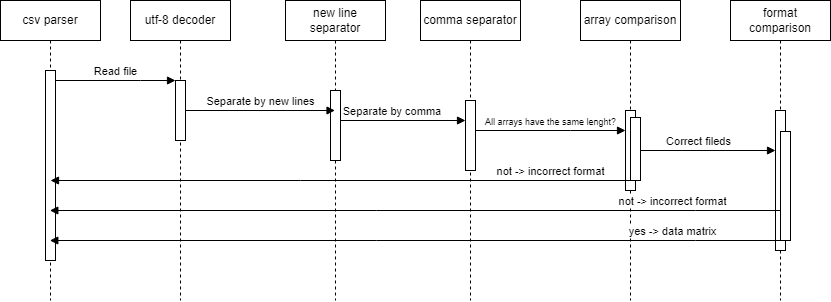

The diagram above was exported from draw.io. Its source (the exported page's mxGraphModel, read from the mxfile embedded in the PNG):
<mxGraphModel dx="1033" dy="579" grid="1" gridSize="10" guides="1" tooltips="1" connect="1" arrows="1" fold="1" page="1" pageScale="1" pageWidth="850" pageHeight="1100" math="0" shadow="0">
  <root>
    <mxCell id="0" />
    <mxCell id="1" parent="0" />
    <mxCell id="aM9ryv3xv72pqoxQDRHE-1" value="csv parser" style="shape=umlLifeline;perimeter=lifelinePerimeter;whiteSpace=wrap;html=1;container=0;dropTarget=0;collapsible=0;recursiveResize=0;outlineConnect=0;portConstraint=eastwest;newEdgeStyle={&quot;edgeStyle&quot;:&quot;elbowEdgeStyle&quot;,&quot;elbow&quot;:&quot;vertical&quot;,&quot;curved&quot;:0,&quot;rounded&quot;:0};" parent="1" vertex="1">
      <mxGeometry x="40" y="40" width="100" height="300" as="geometry" />
    </mxCell>
    <mxCell id="aM9ryv3xv72pqoxQDRHE-2" value="" style="html=1;points=[];perimeter=orthogonalPerimeter;outlineConnect=0;targetShapes=umlLifeline;portConstraint=eastwest;newEdgeStyle={&quot;edgeStyle&quot;:&quot;elbowEdgeStyle&quot;,&quot;elbow&quot;:&quot;vertical&quot;,&quot;curved&quot;:0,&quot;rounded&quot;:0};" parent="aM9ryv3xv72pqoxQDRHE-1" vertex="1">
      <mxGeometry x="45" y="70" width="10" height="190" as="geometry" />
    </mxCell>
    <mxCell id="aM9ryv3xv72pqoxQDRHE-5" value="utf-8 decoder" style="shape=umlLifeline;perimeter=lifelinePerimeter;whiteSpace=wrap;html=1;container=0;dropTarget=0;collapsible=0;recursiveResize=0;outlineConnect=0;portConstraint=eastwest;newEdgeStyle={&quot;edgeStyle&quot;:&quot;elbowEdgeStyle&quot;,&quot;elbow&quot;:&quot;vertical&quot;,&quot;curved&quot;:0,&quot;rounded&quot;:0};" parent="1" vertex="1">
      <mxGeometry x="170" y="40" width="100" height="300" as="geometry" />
    </mxCell>
    <mxCell id="aM9ryv3xv72pqoxQDRHE-6" value="" style="html=1;points=[];perimeter=orthogonalPerimeter;outlineConnect=0;targetShapes=umlLifeline;portConstraint=eastwest;newEdgeStyle={&quot;edgeStyle&quot;:&quot;elbowEdgeStyle&quot;,&quot;elbow&quot;:&quot;vertical&quot;,&quot;curved&quot;:0,&quot;rounded&quot;:0};" parent="aM9ryv3xv72pqoxQDRHE-5" vertex="1">
      <mxGeometry x="45" y="80" width="10" height="60" as="geometry" />
    </mxCell>
    <mxCell id="aM9ryv3xv72pqoxQDRHE-7" value="Read file" style="html=1;verticalAlign=bottom;endArrow=block;edgeStyle=elbowEdgeStyle;elbow=vertical;curved=0;rounded=0;" parent="1" source="aM9ryv3xv72pqoxQDRHE-2" target="aM9ryv3xv72pqoxQDRHE-6" edge="1">
      <mxGeometry relative="1" as="geometry">
        <mxPoint x="195" y="130" as="sourcePoint" />
        <Array as="points">
          <mxPoint x="180" y="120" />
        </Array>
      </mxGeometry>
    </mxCell>
    <mxCell id="_5L5an-QfmnGFX8rU-V5-1" value="new line separator" style="shape=umlLifeline;perimeter=lifelinePerimeter;whiteSpace=wrap;html=1;container=0;dropTarget=0;collapsible=0;recursiveResize=0;outlineConnect=0;portConstraint=eastwest;newEdgeStyle={&quot;edgeStyle&quot;:&quot;elbowEdgeStyle&quot;,&quot;elbow&quot;:&quot;vertical&quot;,&quot;curved&quot;:0,&quot;rounded&quot;:0};" vertex="1" parent="1">
      <mxGeometry x="325" y="40" width="100" height="300" as="geometry" />
    </mxCell>
    <mxCell id="_5L5an-QfmnGFX8rU-V5-2" value="" style="html=1;points=[];perimeter=orthogonalPerimeter;outlineConnect=0;targetShapes=umlLifeline;portConstraint=eastwest;newEdgeStyle={&quot;edgeStyle&quot;:&quot;elbowEdgeStyle&quot;,&quot;elbow&quot;:&quot;vertical&quot;,&quot;curved&quot;:0,&quot;rounded&quot;:0};" vertex="1" parent="_5L5an-QfmnGFX8rU-V5-1">
      <mxGeometry x="45" y="90" width="10" height="70" as="geometry" />
    </mxCell>
    <mxCell id="_5L5an-QfmnGFX8rU-V5-13" value="Separate by new lines" style="html=1;verticalAlign=bottom;endArrow=block;edgeStyle=elbowEdgeStyle;elbow=vertical;curved=0;rounded=0;" edge="1" parent="1" source="aM9ryv3xv72pqoxQDRHE-6" target="_5L5an-QfmnGFX8rU-V5-1">
      <mxGeometry relative="1" as="geometry">
        <mxPoint x="275" y="130" as="sourcePoint" />
        <Array as="points">
          <mxPoint x="360" y="130" />
        </Array>
        <mxPoint x="380" y="130" as="targetPoint" />
      </mxGeometry>
    </mxCell>
    <mxCell id="_5L5an-QfmnGFX8rU-V5-14" value="comma separator" style="shape=umlLifeline;perimeter=lifelinePerimeter;whiteSpace=wrap;html=1;container=0;dropTarget=0;collapsible=0;recursiveResize=0;outlineConnect=0;portConstraint=eastwest;newEdgeStyle={&quot;edgeStyle&quot;:&quot;elbowEdgeStyle&quot;,&quot;elbow&quot;:&quot;vertical&quot;,&quot;curved&quot;:0,&quot;rounded&quot;:0};" vertex="1" parent="1">
      <mxGeometry x="460" y="40" width="100" height="300" as="geometry" />
    </mxCell>
    <mxCell id="_5L5an-QfmnGFX8rU-V5-15" value="" style="html=1;points=[];perimeter=orthogonalPerimeter;outlineConnect=0;targetShapes=umlLifeline;portConstraint=eastwest;newEdgeStyle={&quot;edgeStyle&quot;:&quot;elbowEdgeStyle&quot;,&quot;elbow&quot;:&quot;vertical&quot;,&quot;curved&quot;:0,&quot;rounded&quot;:0};" vertex="1" parent="_5L5an-QfmnGFX8rU-V5-14">
      <mxGeometry x="45" y="100" width="10" height="70" as="geometry" />
    </mxCell>
    <mxCell id="_5L5an-QfmnGFX8rU-V5-16" value="Separate by comma&amp;nbsp;" style="html=1;verticalAlign=bottom;endArrow=block;edgeStyle=elbowEdgeStyle;elbow=vertical;curved=0;rounded=0;" edge="1" parent="1" target="_5L5an-QfmnGFX8rU-V5-15">
      <mxGeometry relative="1" as="geometry">
        <mxPoint x="380" y="140" as="sourcePoint" />
        <Array as="points">
          <mxPoint x="450" y="160" />
          <mxPoint x="440" y="150" />
          <mxPoint x="465" y="140" />
        </Array>
        <mxPoint x="500" y="140" as="targetPoint" />
      </mxGeometry>
    </mxCell>
    <mxCell id="_5L5an-QfmnGFX8rU-V5-21" value="array comparison" style="shape=umlLifeline;perimeter=lifelinePerimeter;whiteSpace=wrap;html=1;container=0;dropTarget=0;collapsible=0;recursiveResize=0;outlineConnect=0;portConstraint=eastwest;newEdgeStyle={&quot;edgeStyle&quot;:&quot;elbowEdgeStyle&quot;,&quot;elbow&quot;:&quot;vertical&quot;,&quot;curved&quot;:0,&quot;rounded&quot;:0};" vertex="1" parent="1">
      <mxGeometry x="620" y="40" width="100" height="300" as="geometry" />
    </mxCell>
    <mxCell id="_5L5an-QfmnGFX8rU-V5-22" value="" style="html=1;points=[];perimeter=orthogonalPerimeter;outlineConnect=0;targetShapes=umlLifeline;portConstraint=eastwest;newEdgeStyle={&quot;edgeStyle&quot;:&quot;elbowEdgeStyle&quot;,&quot;elbow&quot;:&quot;vertical&quot;,&quot;curved&quot;:0,&quot;rounded&quot;:0};" vertex="1" parent="_5L5an-QfmnGFX8rU-V5-21">
      <mxGeometry x="45" y="110" width="10" height="80" as="geometry" />
    </mxCell>
    <mxCell id="_5L5an-QfmnGFX8rU-V5-23" value="" style="html=1;points=[];perimeter=orthogonalPerimeter;outlineConnect=0;targetShapes=umlLifeline;portConstraint=eastwest;newEdgeStyle={&quot;edgeStyle&quot;:&quot;elbowEdgeStyle&quot;,&quot;elbow&quot;:&quot;vertical&quot;,&quot;curved&quot;:0,&quot;rounded&quot;:0};" vertex="1" parent="_5L5an-QfmnGFX8rU-V5-21">
      <mxGeometry x="50" y="117" width="10" height="63" as="geometry" />
    </mxCell>
    <mxCell id="_5L5an-QfmnGFX8rU-V5-24" value="All arrays have the same lenght?" style="html=1;verticalAlign=bottom;endArrow=block;edgeStyle=elbowEdgeStyle;elbow=vertical;curved=0;rounded=0;fontSize=9;" edge="1" parent="1" source="_5L5an-QfmnGFX8rU-V5-15" target="_5L5an-QfmnGFX8rU-V5-22">
      <mxGeometry relative="1" as="geometry">
        <mxPoint x="565" y="150" as="sourcePoint" />
        <Array as="points">
          <mxPoint x="610" y="170" />
          <mxPoint x="650" y="150" />
        </Array>
        <mxPoint x="680" y="150" as="targetPoint" />
      </mxGeometry>
    </mxCell>
    <mxCell id="_5L5an-QfmnGFX8rU-V5-25" value="not -&amp;gt; incorrect format" style="html=1;verticalAlign=bottom;endArrow=block;edgeStyle=elbowEdgeStyle;elbow=vertical;curved=0;rounded=0;" edge="1" parent="1">
      <mxGeometry x="-0.7241" relative="1" as="geometry">
        <mxPoint x="670" y="220" as="sourcePoint" />
        <Array as="points">
          <mxPoint x="340" y="220" />
          <mxPoint x="585" y="230" />
          <mxPoint x="625" y="210" />
        </Array>
        <mxPoint x="89.98717948717945" y="220" as="targetPoint" />
        <mxPoint as="offset" />
      </mxGeometry>
    </mxCell>
    <mxCell id="_5L5an-QfmnGFX8rU-V5-26" value="format comparison" style="shape=umlLifeline;perimeter=lifelinePerimeter;whiteSpace=wrap;html=1;container=0;dropTarget=0;collapsible=0;recursiveResize=0;outlineConnect=0;portConstraint=eastwest;newEdgeStyle={&quot;edgeStyle&quot;:&quot;elbowEdgeStyle&quot;,&quot;elbow&quot;:&quot;vertical&quot;,&quot;curved&quot;:0,&quot;rounded&quot;:0};" vertex="1" parent="1">
      <mxGeometry x="770" y="40" width="100" height="300" as="geometry" />
    </mxCell>
    <mxCell id="_5L5an-QfmnGFX8rU-V5-27" value="" style="html=1;points=[];perimeter=orthogonalPerimeter;outlineConnect=0;targetShapes=umlLifeline;portConstraint=eastwest;newEdgeStyle={&quot;edgeStyle&quot;:&quot;elbowEdgeStyle&quot;,&quot;elbow&quot;:&quot;vertical&quot;,&quot;curved&quot;:0,&quot;rounded&quot;:0};" vertex="1" parent="_5L5an-QfmnGFX8rU-V5-26">
      <mxGeometry x="45" y="110" width="10" height="140" as="geometry" />
    </mxCell>
    <mxCell id="_5L5an-QfmnGFX8rU-V5-28" value="" style="html=1;points=[];perimeter=orthogonalPerimeter;outlineConnect=0;targetShapes=umlLifeline;portConstraint=eastwest;newEdgeStyle={&quot;edgeStyle&quot;:&quot;elbowEdgeStyle&quot;,&quot;elbow&quot;:&quot;vertical&quot;,&quot;curved&quot;:0,&quot;rounded&quot;:0};" vertex="1" parent="_5L5an-QfmnGFX8rU-V5-26">
      <mxGeometry x="50" y="131" width="10" height="109" as="geometry" />
    </mxCell>
    <mxCell id="_5L5an-QfmnGFX8rU-V5-29" value="Correct fileds" style="html=1;verticalAlign=bottom;endArrow=block;edgeStyle=elbowEdgeStyle;elbow=vertical;curved=0;rounded=0;" edge="1" parent="1" target="_5L5an-QfmnGFX8rU-V5-27">
      <mxGeometry relative="1" as="geometry">
        <mxPoint x="680" y="170" as="sourcePoint" />
        <Array as="points">
          <mxPoint x="750" y="190" />
          <mxPoint x="740" y="180" />
          <mxPoint x="765" y="170" />
        </Array>
        <mxPoint x="790" y="190" as="targetPoint" />
      </mxGeometry>
    </mxCell>
    <mxCell id="_5L5an-QfmnGFX8rU-V5-30" value="not -&amp;gt; incorrect format" style="html=1;verticalAlign=bottom;endArrow=block;edgeStyle=elbowEdgeStyle;elbow=vertical;curved=0;rounded=0;" edge="1" parent="1" target="aM9ryv3xv72pqoxQDRHE-1">
      <mxGeometry x="-0.705" relative="1" as="geometry">
        <mxPoint x="820" y="250" as="sourcePoint" />
        <Array as="points">
          <mxPoint x="735" y="250" />
          <mxPoint x="775" y="230" />
        </Array>
        <mxPoint x="240" y="250" as="targetPoint" />
        <mxPoint as="offset" />
      </mxGeometry>
    </mxCell>
    <mxCell id="_5L5an-QfmnGFX8rU-V5-31" value="yes -&amp;gt; data matrix" style="html=1;verticalAlign=bottom;endArrow=block;edgeStyle=elbowEdgeStyle;elbow=vertical;curved=0;rounded=0;" edge="1" parent="1" target="aM9ryv3xv72pqoxQDRHE-1">
      <mxGeometry x="-0.705" relative="1" as="geometry">
        <mxPoint x="820" y="280" as="sourcePoint" />
        <Array as="points">
          <mxPoint x="735" y="280" />
          <mxPoint x="775" y="260" />
        </Array>
        <mxPoint x="240" y="280" as="targetPoint" />
        <mxPoint as="offset" />
      </mxGeometry>
    </mxCell>
  </root>
</mxGraphModel>